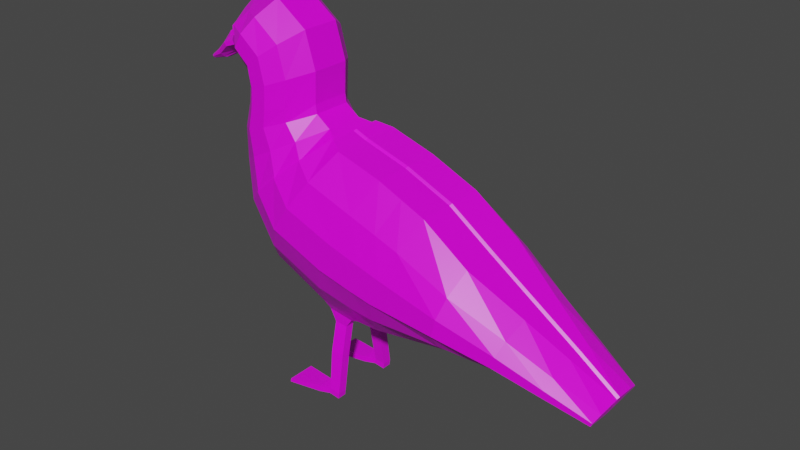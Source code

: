 # Source: gull.blend  (saved by Blender 2.82.7; exported with 4.5.12 LTS)
import bpy
from mathutils import Matrix  # noqa: F401  (used for matrix-valued properties, if any)

bpy.ops.wm.read_factory_settings(use_empty=True)
scene = bpy.context.scene
scene.name = 'Scene'

# ---- collections
col_collection = bpy.data.collections.new('Collection'); scene.collection.children.link(col_collection)

# ---- images (referenced by path relative to the original .blend; pixels are not part of the script)
import os
ASSET_DIR = os.environ.get("B2B_ASSET_DIR", "")  # directory of the original .blend (textures are referenced by path, not embedded)
HERE = os.path.dirname(os.path.abspath(__file__))  # packed textures are extracted next to this script under _unpacked/

def load_image(name, relpath, width, height, colorspace="sRGB"):
    """Load a texture the original file referenced (path relative to the .blend, or extracted next to this script)."""
    p = next((c for c in (os.path.join(HERE, relpath), os.path.join(ASSET_DIR, relpath)) if relpath and os.path.exists(c)), "")
    if p:
        img = bpy.data.images.load(p, check_existing=True)
        img.name = name
    else:  # same state as the original file: an image datablock whose file is absent (Cycles renders it pink)
        img = bpy.data.images.new(name, width, height)
        img.source = "FILE"
        img.filepath = "//" + (relpath or name)
    img.colorspace_settings.name = colorspace
    return img
img_texture_png = load_image('Texture.png', 'Texture.png', 1024, 1024, 'sRGB')

# ---- materials (node trees are filled in below, after node groups)
mat_material = bpy.data.materials.new('Material')
mat_material.alpha_threshold = 0.0
mat_material.use_transparent_shadow = False
mat_material.line_color = (0.0, 0.0, 0.0, 1.0)

# ---- material node trees
mat_material.use_nodes = True; mat_material.node_tree.nodes.clear()
_N = mat_material.node_tree.nodes; _L = mat_material.node_tree.links
n0 = _N.new('ShaderNodeOutputMaterial'); n0.name = 'Material Output'; n0.location = (300, 300)
n1 = _N.new('ShaderNodeBsdfPrincipled'); n1.name = 'Principled BSDF'; n1.location = (10, 300)
n1.distribution = 'GGX'
n1.subsurface_method = 'BURLEY'
n1.inputs[2].default_value = 0.4
n1.inputs[3].default_value = 1.45
n1.inputs[27].default_value = (0.0, 0.0, 0.0, 1.0)
n1.inputs[28].default_value = 1.0
n2 = _N.new('ShaderNodeTexImage'); n2.name = 'Image Texture'; n2.location = (-345, 190)
n2.image = img_texture_png
n2.interpolation = 'Closest'
_L.new(n1.outputs[0], n0.inputs[0])
_L.new(n2.outputs[0], n1.inputs[0])
n0.is_active_output = True

# ---- world
world_world = bpy.data.worlds.new('World'); scene.world = world_world
world_world.use_nodes = True; world_world.node_tree.nodes.clear()
_N = world_world.node_tree.nodes; _L = world_world.node_tree.links
n0 = _N.new('ShaderNodeOutputWorld'); n0.name = 'World Output'; n0.location = (300, 300)
n1 = _N.new('ShaderNodeBackground'); n1.name = 'Background'; n1.location = (10, 300)
n1.inputs[0].default_value = (0.05088, 0.05088, 0.05088, 1.0)
_L.new(n1.outputs[0], n0.inputs[0])
n0.is_active_output = True
world_world.color = (0.05088, 0.05088, 0.05088)
world_world.use_sun_shadow = False
world_world.sun_shadow_jitter_overblur = 0.0

# ---- meshes
me_cube_001 = bpy.data.meshes.new('Cube.001')
me_cube_001.from_pydata([(0.2513, -0.2027, -0.1701), (0.6342, -0.2344, 0.7421), (0.8112, -0.2027, -0.08577), (0.9468, -0.2344, 0.523), (0.2513, 0.0, -0.1701), (0.6342, 0.0, 0.7421), (0.8112, 0.0, -0.08577), (0.9468, 0.0, 0.523), (-0.1996, 0.0, -0.1228), (-0.1996, -0.2068, -0.1228), (0.3036, -0.2344, 0.8833), (0.3036, 0.0, 0.8833), (-0.6055, 0.0, 0.06353), (-0.6055, -0.2027, 0.06353), (-0.009952, -0.2344, 0.9783), (-0.009952, 0.0, 0.9783), (-0.9278, 0.0, 0.6601), (-0.9278, -0.09933, 0.6601), (-0.1805, -0.131, 1.047), (-0.1805, 0.0, 1.047), (-0.8441, 0.0, 1.104), (-0.8441, -0.09933, 1.104), (-0.2888, -0.131, 1.178), (-0.2888, 0.0, 1.178), (-0.8231, 0.0, 1.254), (-0.8279, -0.06906, 1.245), (-0.3536, -0.131, 1.629), (-0.3536, 0.0, 1.629), (-0.8456, 0.0, 1.3), (-0.8534, -0.05586, 1.29), (-0.5697, -0.131, 1.784), (-0.5697, 0.0, 1.784), (1.287, 0.0, 0.2923), (1.287, -0.1462, 0.2923), (1.173, -0.1145, -0.1038), (1.173, 0.0, -0.1038), (1.558, 0.0, 0.1099), (1.558, -0.08052, 0.1099), (1.481, -0.04883, -0.1475), (1.481, 0.0, -0.1475), (1.822, 0.0, -0.07744), (1.822, -0.002603, -0.07744), (1.768, 0.0, -0.2003), (1.768, 0.0, -0.2003), (-0.1039, 0.0, 1.016), (-0.1039, -0.1774, 1.016), (-0.86, -0.1458, 0.3426), (-0.86, 0.0, 0.3426), (0.4689, 0.0, 0.8127), (0.4689, -0.2344, 0.8127), (0.08737, -0.2107, -0.1654), (0.08737, 0.0, -0.1654), (-0.28, -0.131, 1.388), (-0.8294, -0.09933, 1.186), (-0.28, 0.0, 1.388), (-0.8294, 0.0, 1.186), (-0.881, 0.0, 1.329), (-0.8737, -0.04361, 1.335), (-0.7405, -0.03886, 1.768), (-0.7405, 0.0, 1.768), (-0.9476, 0.0, 1.349), (-0.9455, -0.01877, 1.357), (-0.8795, 0.0, 1.733), (-0.8795, 0.0, 1.733), (-0.9821, 0.0, 1.345), (-0.9812, -0.01877, 1.353), (-1.066, 0.0, 1.472), (-1.066, 0.0, 1.472), (-0.9021, -0.09933, 0.9076), (-0.2793, 0.0, 1.119), (-0.2793, -0.131, 1.119), (-0.9021, 0.0, 0.9076), (0.3279, -0.357, 0.01233), (0.4045, -0.4492, 0.1948), (0.481, -0.4492, 0.3772), (0.5576, -0.3792, 0.5597), (0.9197, -0.3792, 0.4012), (0.8926, -0.4492, 0.2795), (0.8655, -0.4492, 0.1577), (0.8383, -0.357, 0.03599), (-0.09895, -0.357, 0.07843), (0.001689, -0.4492, 0.2797), (0.1023, -0.4492, 0.4809), (0.203, -0.3792, 0.6821), (-0.4864, -0.357, 0.2465), (-0.3673, -0.4492, 0.4294), (-0.2482, -0.4492, 0.6124), (-0.1291, -0.3792, 0.7953), (-0.7783, -0.2536, 0.7375), (-0.6289, -0.3458, 0.8149), (-0.4794, -0.3458, 0.8923), (-0.33, -0.2758, 0.9697), (-0.733, -0.2536, 1.119), (-0.622, -0.3458, 1.134), (-0.5109, -0.3458, 1.149), (-0.3999, -0.2758, 1.163), (-0.7292, -0.2536, 1.329), (-0.6353, -0.3458, 1.404), (-0.5414, -0.3458, 1.479), (-0.4475, -0.2758, 1.554), (-0.7904, -0.2536, 1.397), (-0.7352, -0.3458, 1.494), (-0.68, -0.3458, 1.591), (-0.6248, -0.2758, 1.687), (1.264, -0.291, 0.2131), (1.241, -0.3609, 0.1339), (1.218, -0.3609, 0.05464), (1.196, -0.2688, -0.02458), (1.542, -0.2253, 0.05844), (1.527, -0.2953, 0.006959), (1.512, -0.2953, -0.04453), (1.497, -0.2031, -0.09601), (1.811, -0.1474, -0.102), (1.8, -0.2173, -0.1266), (1.79, -0.2173, -0.1512), (1.779, -0.1252, -0.1757), (1.811, 0.0, -0.102), (1.8, 0.0, -0.1266), (1.79, 0.0, -0.1512), (1.779, 0.0, -0.1757), (-0.2552, -0.3223, 0.8815), (-0.4064, -0.3922, 0.7468), (-0.5576, -0.3922, 0.612), (-0.7088, -0.3, 0.4773), (0.3926, -0.3792, 0.6171), (0.3163, -0.4492, 0.4215), (0.24, -0.4492, 0.2259), (0.1637, -0.357, 0.03024), (-0.3899, -0.2758, 1.348), (-0.4997, -0.3458, 1.307), (-0.6096, -0.3458, 1.267), (-0.7195, -0.2536, 1.227), (-0.8529, -0.1615, 1.417), (-0.8373, -0.2536, 1.53), (-0.8366, -0.2536, 1.595), (-0.7686, -0.1837, 1.68), (-0.9339, -0.07803, 1.425), (-0.9029, -0.1702, 1.535), (-0.8992, -0.1702, 1.589), (-0.8931, -0.1003, 1.656), (-1.01, -0.04295, 1.356), (-1.016, -0.1004, 1.396), (-1.033, -0.1004, 1.421), (-1.05, -0.03044, 1.447), (-0.4038, -0.2758, 1.076), (-0.5284, -0.3458, 1.034), (-0.653, -0.3458, 0.992), (-0.7775, -0.2536, 0.9498), (0.6342, -0.2344, 0.7421), (0.9468, -0.2344, 0.523), (0.6342, 0.0, 0.7421), (0.9468, 0.0, 0.523), (0.3036, -0.2344, 0.8833), (0.3036, 0.0, 0.8833), (-0.009952, -0.2344, 0.9783), (-0.009952, 0.0, 0.9783), (1.287, 0.0, 0.2923), (1.287, -0.1462, 0.2923), (1.558, 0.0, 0.1099), (1.558, -0.08052, 0.1099), (1.822, 0.0, -0.07744), (1.822, -0.002603, -0.07744), (-0.1039, 0.0, 1.016), (-0.1039, -0.1774, 1.016), (0.4689, 0.0, 0.8127), (0.4689, -0.2344, 0.8127), (0.4045, -0.4492, 0.1948), (0.481, -0.4492, 0.3772), (0.5576, -0.3792, 0.5597), (0.9197, -0.3792, 0.4012), (0.8926, -0.4492, 0.2795), (0.8655, -0.4492, 0.1577), (0.001689, -0.4492, 0.2797), (0.1023, -0.4492, 0.4809), (0.203, -0.3792, 0.6821), (-0.3673, -0.4492, 0.4294), (-0.2482, -0.4492, 0.6124), (-0.1291, -0.3792, 0.7953), (1.264, -0.291, 0.2131), (1.241, -0.3609, 0.1339), (1.218, -0.3609, 0.05464), (1.542, -0.2253, 0.05844), (1.527, -0.2953, 0.006959), (1.512, -0.2953, -0.04453), (1.811, -0.1474, -0.102), (1.8, -0.2173, -0.1266), (1.79, -0.2173, -0.1512), (1.811, 0.0, -0.102), (1.8, 0.0, -0.1266), (1.79, 0.0, -0.1512), (-0.2552, -0.3223, 0.8815), (-0.4064, -0.3922, 0.7468), (-0.5576, -0.3922, 0.612), (0.3926, -0.3792, 0.6171), (0.3163, -0.4492, 0.4215), (0.24, -0.4492, 0.2259), (0.5665, -0.3946, 0.5708), (0.643, -0.2498, 0.7533), (0.9557, -0.0154, 0.5341), (0.9557, -0.2498, 0.5341), (0.643, -0.0154, 0.7533), (1.296, -0.0154, 0.3034), (0.3125, -0.0154, 0.8945), (0.4777, -0.0154, 0.8239), (0.2118, -0.3946, 0.6932), (0.3125, -0.2498, 0.8945), (0.4777, -0.2498, 0.8239), (-0.1202, -0.3946, 0.8065), (-0.001102, -0.2498, 0.9894), (-0.001102, -0.0154, 0.9894), (-0.09509, -0.1928, 1.027), (1.296, -0.1616, 0.3034), (1.831, -0.0154, -0.0663), (1.831, -0.01801, -0.0663), (1.566, -0.0154, 0.1211), (1.566, -0.09592, 0.1211), (-0.09509, -0.0154, 1.027), (0.4133, -0.4646, 0.2059), (0.4899, -0.4646, 0.3884), (0.9286, -0.3946, 0.4124), (0.9014, -0.4646, 0.2906), (0.8743, -0.4646, 0.1689), (0.01054, -0.4646, 0.2908), (0.1112, -0.4646, 0.492), (-0.3585, -0.4646, 0.4406), (-0.2393, -0.4646, 0.6235), (1.273, -0.3064, 0.2242), (1.25, -0.3763, 0.145), (1.227, -0.3763, 0.06578), (1.551, -0.2407, 0.06958), (1.536, -0.3107, 0.0181), (1.521, -0.3107, -0.03339), (1.82, -0.1628, -0.09088), (1.809, -0.2327, -0.1155), (1.798, -0.2327, -0.14), (1.82, -0.0154, -0.09088), (1.809, -0.0154, -0.1155), (1.798, -0.0154, -0.14), (-0.2463, -0.3377, 0.8926), (-0.3975, -0.4076, 0.7579), (-0.5487, -0.4076, 0.6232), (0.4014, -0.3946, 0.6282), (0.3251, -0.4646, 0.4326), (0.2488, -0.4646, 0.237), (-1.053, 0.0, 1.321), (-1.054, -0.01877, 1.329), (-1.132, -0.03044, 1.414), (-1.152, 0.0, 1.438), (-1.152, 0.0, 1.438), (-1.082, -0.04295, 1.329), (-1.093, -0.1004, 1.368), (-1.113, -0.1004, 1.391), (-1.176, 0.0, 1.257), (-1.175, -0.02748, 1.262), (-1.22, -0.03231, 1.322), (-1.231, 0.0, 1.339), (-1.231, 0.0, 1.339), (-1.194, -0.03749, 1.264), (-1.198, -0.06126, 1.289), (-1.209, -0.06126, 1.306), (-1.289, 0.0, 1.23), (-1.288, -0.02748, 1.232), (-1.303, -0.0294, 1.258), (-1.307, 0.0, 1.264), (-1.307, 0.0, 1.264), (-1.295, -0.03147, 1.233), (-1.296, -0.04095, 1.244), (-1.3, -0.04095, 1.251), (-0.8471, -0.2541, 1.536), (-0.8392, -0.2551, 1.53), (-0.8385, -0.2551, 1.595), (-0.8464, -0.254, 1.589), (-0.9048, -0.1717, 1.535), (-0.9054, -0.1795, 1.54), (-0.9026, -0.1796, 1.584), (-0.9012, -0.1717, 1.589), (-0.1368, -0.1056, -0.2712), (-0.1368, -0.1701, -0.2712), (-0.04461, -0.1724, -0.2751), (-0.04461, -0.1079, -0.2751), (-0.1795, -0.06591, -0.1908), (-0.1795, -0.1701, -0.1908), (0.002812, -0.07126, -0.2094), (0.002812, -0.1755, -0.2094), (-0.1338, -0.156, -0.4769), (-0.1338, -0.2205, -0.4769), (-0.0417, -0.2176, -0.471), (-0.0417, -0.1531, -0.471), (-0.121, -0.1956, -0.7464), (-0.121, -0.2602, -0.7464), (-0.04491, -0.2602, -0.7565), (-0.04491, -0.1956, -0.7565), (-0.1263, -0.1956, -0.786), (-0.1263, -0.2602, -0.786), (-0.0502, -0.2602, -0.7961), (-0.0502, -0.1956, -0.7961), (-0.4249, -0.1312, -0.7681), (-0.4249, -0.3246, -0.7681), (-0.4302, -0.1312, -0.7949), (-0.4302, -0.3246, -0.7949), (-0.2028, -0.2821, -0.7923), (-0.2028, -0.1737, -0.7923), (-0.1963, -0.1737, -0.7477), (-0.1963, -0.2821, -0.7477)], [], [(2, 6, 35, 34), (76, 3, 1, 75), (4, 6, 2, 0), (7, 5, 1, 3), (124, 49, 10, 83), (10, 11, 15, 14), (49, 48, 11, 10), (281, 280, 276, 277), (45, 44, 19, 18), (8, 9, 13, 12), (83, 10, 14, 87), (70, 69, 23, 22), (47, 46, 17, 16), (120, 45, 18, 91), (128, 52, 26, 99), (71, 68, 21, 20), (144, 70, 22, 95), (24, 25, 29, 28), (52, 54, 27, 26), (55, 53, 25, 24), (30, 31, 59, 58), (99, 26, 30, 103), (26, 27, 31, 30), (34, 35, 39, 38), (79, 2, 34, 107), (7, 3, 33, 32), (111, 38, 42, 115), (32, 33, 37, 36), (107, 34, 38, 111), (116, 40, 41, 112), (38, 39, 43, 42), (36, 37, 41, 40), (87, 14, 45, 120), (12, 13, 46, 47), (14, 15, 44, 45), (4, 0, 50, 51), (1, 5, 48, 49), (75, 1, 49, 124), (20, 21, 53, 55), (22, 23, 54, 52), (95, 22, 52, 128), (58, 59, 63, 62), (28, 29, 57, 56), (103, 30, 58, 135), (139, 62, 66, 143), (56, 57, 61, 60), (135, 58, 62, 139), (60, 61, 65, 64), (62, 63, 67, 66), (91, 18, 70, 144), (16, 17, 68, 71), (18, 19, 69, 70), (17, 88, 147, 68), (88, 89, 146, 147), (89, 90, 145, 146), (90, 91, 144, 145), (57, 132, 136, 61), (132, 133, 137, 136), (134, 138, 275, 270), (134, 135, 139, 138), (61, 136, 140, 65), (136, 137, 141, 140), (137, 138, 142, 141), (138, 139, 143, 142), (29, 100, 132, 57), (100, 101, 133, 132), (101, 102, 134, 133), (102, 103, 135, 134), (21, 92, 131, 53), (92, 93, 130, 131), (93, 94, 129, 130), (94, 95, 128, 129), (0, 72, 127, 50), (72, 73, 126, 127), (73, 74, 125, 126), (74, 75, 124, 125), (13, 84, 123, 46), (84, 85, 122, 123), (85, 86, 121, 122), (86, 87, 120, 121), (43, 119, 115, 42), (119, 118, 114, 115), (118, 117, 113, 114), (117, 116, 112, 113), (33, 104, 108, 37), (104, 105, 109, 108), (105, 106, 110, 109), (106, 107, 111, 110), (37, 108, 112, 41), (108, 109, 113, 112), (109, 110, 114, 113), (110, 111, 115, 114), (3, 76, 104, 33), (76, 77, 105, 104), (77, 78, 106, 105), (78, 79, 107, 106), (25, 96, 100, 29), (96, 97, 101, 100), (97, 98, 102, 101), (98, 99, 103, 102), (68, 147, 92, 21), (147, 146, 93, 92), (146, 145, 94, 93), (145, 144, 95, 94), (53, 131, 96, 25), (131, 130, 97, 96), (130, 129, 98, 97), (129, 128, 99, 98), (46, 123, 88, 17), (123, 122, 89, 88), (122, 121, 90, 89), (121, 120, 91, 90), (9, 80, 84, 13), (80, 81, 85, 84), (81, 82, 86, 85), (82, 83, 87, 86), (50, 127, 80, 9), (127, 126, 81, 80), (126, 125, 82, 81), (125, 124, 83, 82), (2, 79, 72, 0), (79, 78, 73, 72), (78, 77, 74, 73), (77, 76, 75, 74), (169, 168, 148, 149), (151, 149, 148, 150), (193, 174, 152, 165), (152, 154, 155, 153), (165, 152, 153, 164), (174, 177, 154, 152), (151, 156, 157, 149), (156, 158, 159, 157), (187, 184, 161, 160), (158, 160, 161, 159), (177, 190, 163, 154), (154, 163, 162, 155), (148, 165, 164, 150), (168, 193, 165, 148), (166, 195, 194, 167), (167, 194, 193, 168), (175, 192, 191, 176), (176, 191, 190, 177), (189, 186, 185, 188), (188, 185, 184, 187), (157, 159, 181, 178), (178, 181, 182, 179), (179, 182, 183, 180), (159, 161, 184, 181), (181, 184, 185, 182), (182, 185, 186, 183), (149, 157, 178, 169), (169, 178, 179, 170), (170, 179, 180, 171), (172, 175, 176, 173), (173, 176, 177, 174), (195, 172, 173, 194), (194, 173, 174, 193), (171, 166, 167, 170), (170, 167, 168, 169), (219, 199, 197, 196), (198, 200, 197, 199), (241, 206, 205, 204), (205, 202, 209, 208), (206, 203, 202, 205), (204, 205, 208, 207), (198, 199, 211, 201), (201, 211, 215, 214), (235, 212, 213, 232), (214, 215, 213, 212), (207, 208, 210, 238), (208, 209, 216, 210), (197, 200, 203, 206), (196, 197, 206, 241), (217, 218, 242, 243), (218, 196, 241, 242), (224, 225, 239, 240), (225, 207, 238, 239), (237, 236, 233, 234), (236, 235, 232, 233), (211, 226, 229, 215), (226, 227, 230, 229), (227, 228, 231, 230), (215, 229, 232, 213), (229, 230, 233, 232), (230, 231, 234, 233), (199, 219, 226, 211), (219, 220, 227, 226), (220, 221, 228, 227), (222, 223, 225, 224), (223, 204, 207, 225), (243, 242, 223, 222), (242, 241, 204, 223), (221, 220, 218, 217), (220, 219, 196, 218), (189, 188, 236, 237), (156, 151, 198, 201), (155, 162, 216, 209), (153, 155, 209, 202), (163, 190, 238, 210), (166, 171, 221, 217), (151, 150, 200, 198), (171, 180, 228, 221), (190, 191, 239, 238), (164, 153, 202, 203), (192, 175, 224, 240), (158, 156, 201, 214), (175, 172, 222, 224), (191, 192, 240, 239), (180, 183, 231, 228), (160, 158, 214, 212), (187, 160, 212, 235), (186, 189, 237, 234), (162, 163, 210, 216), (172, 195, 243, 222), (183, 186, 234, 231), (188, 187, 235, 236), (150, 164, 203, 200), (195, 166, 217, 243), (143, 66, 247, 246), (141, 142, 251, 250), (65, 140, 249, 245), (66, 67, 248, 247), (64, 65, 245, 244), (142, 143, 246, 251), (140, 141, 250, 249), (251, 246, 254, 259), (249, 250, 258, 257), (247, 248, 256, 255), (244, 245, 253, 252), (250, 251, 259, 258), (245, 249, 257, 253), (246, 247, 255, 254), (255, 256, 264, 263), (252, 253, 261, 260), (258, 259, 267, 266), (253, 257, 265, 261), (254, 255, 263, 262), (259, 254, 262, 267), (257, 258, 266, 265), (260, 261, 265, 266, 267, 262, 263, 264), (137, 133, 269, 272), (268, 271, 274, 273), (138, 137, 272, 275), (269, 270, 271, 268), (273, 274, 275, 272), (268, 273, 272, 269), (270, 275, 274, 271), (133, 134, 270, 269), (276, 279, 287, 284), (280, 282, 279, 276), (282, 283, 278, 279), (283, 281, 277, 278), (50, 9, 281, 283), (51, 50, 283, 282), (8, 51, 282, 280), (9, 8, 280, 281), (287, 286, 290, 291), (277, 276, 284, 285), (279, 278, 286, 287), (278, 277, 285, 286), (288, 291, 295, 292), (286, 285, 289, 290), (284, 287, 291, 288), (285, 284, 288, 289), (295, 294, 293, 292), (301, 300, 299, 298), (291, 290, 294, 295), (290, 289, 293, 294), (297, 296, 298, 299), (302, 301, 298, 296), (303, 302, 296, 297), (300, 303, 297, 299), (293, 289, 303, 300), (289, 288, 302, 303), (288, 292, 301, 302), (292, 293, 300, 301)])
_uv = me_cube_001.uv_layers.new(name='UVMap')
_uv.uv.foreach_set('vector', [0.03878, 0.08378, 0.03878, 0.08378, 0.03878, 0.08378, 0.03878, 0.08378, 0.03878, 0.08378, 0.03878, 0.08378, 0.03878, 0.08378, 0.03878, 0.08378, 0.03878, 0.08378, 0.03878, 0.08378, 0.03878, 0.08378, 0.03878, 0.08378, 0.03878, 0.08378, 0.03878, 0.08378, 0.03878, 0.08378, 0.03878, 0.08378, 0.03878, 0.08378, 0.03878, 0.08378, 0.03878, 0.08378, 0.03878, 0.08378, 0.03878, 0.08378, 0.03878, 0.08378, 0.03878, 0.08378, 0.03878, 0.08378, 0.03878, 0.08378, 0.03878, 0.08378, 0.03878, 0.08378, 0.03878, 0.08378, 0.03878, 0.08378, 0.03878, 0.08378, 0.03878, 0.08378, 0.03878, 0.08378, 0.03878, 0.08378, 0.03878, 0.08378, 0.03878, 0.08378, 0.03878, 0.08378, 0.03878, 0.08378, 0.03878, 0.08378, 0.03878, 0.08378, 0.03878, 0.08378, 0.03878, 0.08378, 0.03878, 0.08378, 0.03878, 0.08378, 0.03878, 0.08378, 0.03878, 0.08378, 0.03878, 0.08378, 0.03878, 0.08378, 0.03878, 0.08378, 0.03878, 0.08378, 0.03878, 0.08378, 0.03878, 0.08378, 0.03878, 0.08378, 0.03878, 0.08378, 0.03878, 0.08378, 0.03878, 0.08378, 0.03878, 0.08378, 0.03878, 0.08378, 0.03878, 0.08378, 0.03878, 0.08378, 0.03878, 0.08378, 0.03878, 0.08378, 0.03878, 0.08378, 0.03878, 0.08378, 0.03878, 0.08378, 0.03878, 0.08378, 0.03878, 0.08378, 0.03878, 0.08378, 0.03878, 0.08378, 0.03878, 0.08378, 0.03878, 0.08378, 0.03878, 0.08378, 0.03878, 0.08378, 0.03878, 0.08378, 0.03878, 0.08378, 0.03878, 0.08378, 0.03878, 0.08378, 0.03878, 0.08378, 0.03878, 0.08378, 0.03878, 0.08378, 0.03878, 0.08378, 0.03878, 0.08378, 0.03878, 0.08378, 0.03878, 0.08378, 0.03878, 0.08378, 0.03878, 0.08378, 0.03878, 0.08378, 0.03878, 0.08378, 0.03878, 0.08378, 0.03878, 0.08378, 0.03878, 0.08378, 0.03878, 0.08378, 0.03878, 0.08378, 0.03878, 0.08378, 0.03878, 0.08378, 0.03878, 0.08378, 0.03878, 0.08378, 0.03878, 0.08378, 0.03878, 0.08378, 0.03878, 0.08378, 0.03878, 0.08378, 0.03878, 0.08378, 0.03878, 0.08378, 0.03878, 0.08378, 0.03878, 0.08378, 0.03878, 0.08378, 0.03878, 0.08378, 0.03878, 0.08378, 0.03878, 0.08378, 0.03878, 0.08378, 0.03878, 0.08378, 0.03878, 0.08378, 0.03878, 0.08378, 0.03878, 0.08378, 0.03878, 0.08378, 0.03878, 0.08378, 0.03878, 0.08378, 0.03878, 0.08378, 0.03878, 0.08378, 0.03878, 0.08378, 0.03878, 0.08378, 0.03878, 0.08378, 0.03878, 0.08378, 0.03878, 0.08378, 0.03878, 0.08378, 0.03878, 0.08378, 0.03878, 0.08378, 0.03878, 0.08378, 0.03878, 0.08378, 0.03878, 0.08378, 0.03878, 0.08378, 0.03878, 0.08378, 0.03878, 0.08378, 0.03878, 0.08378, 0.03878, 0.08378, 0.03878, 0.08378, 0.03878, 0.08378, 0.03878, 0.08378, 0.03878, 0.08378, 0.03878, 0.08378, 0.03878, 0.08378, 0.03878, 0.08378, 0.03878, 0.08378, 0.03878, 0.08378, 0.03878, 0.08378, 0.03878, 0.08378, 0.03878, 0.08378, 0.03878, 0.08378, 0.03878, 0.08378, 0.03878, 0.08378, 0.03878, 0.08378, 0.03878, 0.08378, 0.03878, 0.08378, 0.03878, 0.08378, 0.03878, 0.08378, 0.03878, 0.08378, 0.03878, 0.08378, 0.03878, 0.08378, 0.03878, 0.08378, 0.03878, 0.08378, 0.03878, 0.08378, 0.03878, 0.08378, 0.03878, 0.08378, 0.03878, 0.08378, 0.03878, 0.08378, 0.03878, 0.08378, 0.03878, 0.08378, 0.03878, 0.08378, 0.03878, 0.08378, 0.03878, 0.08378, 0.03878, 0.08378, 0.03878, 0.08378, 0.03878, 0.08378, 0.03878, 0.08378, 0.03878, 0.08378, 0.03878, 0.08378, 0.03878, 0.08378, 0.03878, 0.08378, 0.03878, 0.08378, 0.03878, 0.08378, 0.03878, 0.08378, 0.03878, 0.08378, 0.03878, 0.08378, 0.03878, 0.08378, 0.03878, 0.08378, 0.03878, 0.08378, 0.03878, 0.08378, 0.03878, 0.08378, 0.03878, 0.08378, 0.03878, 0.08378, 0.03878, 0.08378, 0.03878, 0.08378, 0.03878, 0.08378, 0.03878, 0.08378, 0.03878, 0.08378, 0.03878, 0.08378, 0.03878, 0.08378, 0.03878, 0.08378, 0.03878, 0.08378, 0.03878, 0.08378, 0.03878, 0.08378, 0.03878, 0.08378, 0.03878, 0.08378, 0.03878, 0.08378, 0.03878, 0.08378, 0.03878, 0.08378, 0.03878, 0.08378, 0.03878, 0.08378, 0.03878, 0.08378, 0.03878, 0.08378, 0.03878, 0.08378, 0.03878, 0.08378, 0.03878, 0.08378, 0.03878, 0.08378, 0.03878, 0.08378, 0.03878, 0.08378, 0.03878, 0.08378, 0.03878, 0.08378, 0.03878, 0.08378, 0.03878, 0.08378, 0.03878, 0.08378, 0.03878, 0.08378, 0.03878, 0.08378, 0.03878, 0.08378, 0.03878, 0.08378, 0.03878, 0.08378, 0.03878, 0.08378, 0.03878, 0.08378, 0.03878, 0.08378, 0.03878, 0.08378, 0.03878, 0.08378, 0.03878, 0.08378, 0.03878, 0.08378, 0.9725, 0.6462, 0.9725, 0.6462, 0.9725, 0.6462, 0.9725, 0.6462, 0.03878, 0.08378, 0.03878, 0.08378, 0.03878, 0.08378, 0.03878, 0.08378, 0.03878, 0.08378, 0.03878, 0.08378, 0.03878, 0.08378, 0.03878, 0.08378, 0.03878, 0.08378, 0.03878, 0.08378, 0.03878, 0.08378, 0.03878, 0.08378, 0.03878, 0.08378, 0.03878, 0.08378, 0.03878, 0.08378, 0.03878, 0.08378, 0.03878, 0.08378, 0.03878, 0.08378, 0.03878, 0.08378, 0.03878, 0.08378, 0.03878, 0.08378, 0.03878, 0.08378, 0.03878, 0.08378, 0.03878, 0.08378, 0.03878, 0.08378, 0.03878, 0.08378, 0.03878, 0.08378, 0.03878, 0.08378, 0.03878, 0.08378, 0.03878, 0.08378, 0.03878, 0.08378, 0.03878, 0.08378, 0.03878, 0.08378, 0.03878, 0.08378, 0.03878, 0.08378, 0.03878, 0.08378, 0.03878, 0.08378, 0.03878, 0.08378, 0.03878, 0.08378, 0.03878, 0.08378, 0.03878, 0.08378, 0.03878, 0.08378, 0.03878, 0.08378, 0.03878, 0.08378, 0.03878, 0.08378, 0.03878, 0.08378, 0.03878, 0.08378, 0.03878, 0.08378, 0.03878, 0.08378, 0.03878, 0.08378, 0.03878, 0.08378, 0.03878, 0.08378, 0.03878, 0.08378, 0.03878, 0.08378, 0.03878, 0.08378, 0.03878, 0.08378, 0.03878, 0.08378, 0.03878, 0.08378, 0.03878, 0.08378, 0.03878, 0.08378, 0.03878, 0.08378, 0.03878, 0.08378, 0.03878, 0.08378, 0.03878, 0.08378, 0.03878, 0.08378, 0.03878, 0.08378, 0.03878, 0.08378, 0.03878, 0.08378, 0.03878, 0.08378, 0.03878, 0.08378, 0.03878, 0.08378, 0.03878, 0.08378, 0.03878, 0.08378, 0.03878, 0.08378, 0.03878, 0.08378, 0.03878, 0.08378, 0.03878, 0.08378, 0.03878, 0.08378, 0.03878, 0.08378, 0.03878, 0.08378, 0.03878, 0.08378, 0.03878, 0.08378, 0.03878, 0.08378, 0.03878, 0.08378, 0.03878, 0.08378, 0.03878, 0.08378, 0.03878, 0.08378, 0.03878, 0.08378, 0.03878, 0.08378, 0.03878, 0.08378, 0.03878, 0.08378, 0.03878, 0.08378, 0.03878, 0.08378, 0.03878, 0.08378, 0.03878, 0.08378, 0.03878, 0.08378, 0.03878, 0.08378, 0.03878, 0.08378, 0.03878, 0.08378, 0.03878, 0.08378, 0.03878, 0.08378, 0.03878, 0.08378, 0.03878, 0.08378, 0.03878, 0.08378, 0.03878, 0.08378, 0.03878, 0.08378, 0.03878, 0.08378, 0.03878, 0.08378, 0.03878, 0.08378, 0.03878, 0.08378, 0.03878, 0.08378, 0.03878, 0.08378, 0.03878, 0.08378, 0.03878, 0.08378, 0.03878, 0.08378, 0.03878, 0.08378, 0.03878, 0.08378, 0.03878, 0.08378, 0.03878, 0.08378, 0.03878, 0.08378, 0.03878, 0.08378, 0.03878, 0.08378, 0.03878, 0.08378, 0.03878, 0.08378, 0.03878, 0.08378, 0.03878, 0.08378, 0.03878, 0.08378, 0.03878, 0.08378, 0.03878, 0.08378, 0.03878, 0.08378, 0.03878, 0.08378, 0.03878, 0.08378, 0.03878, 0.08378, 0.03878, 0.08378, 0.03878, 0.08378, 0.03878, 0.08378, 0.03878, 0.08378, 0.03878, 0.08378, 0.03878, 0.08378, 0.03878, 0.08378, 0.03878, 0.08378, 0.03878, 0.08378, 0.03878, 0.08378, 0.03878, 0.08378, 0.03878, 0.08378, 0.03878, 0.08378, 0.03878, 0.08378, 0.03878, 0.08378, 0.03878, 0.08378, 0.03878, 0.08378, 0.03878, 0.08378, 0.03878, 0.08378, 0.03878, 0.08378, 0.03878, 0.08378, 0.03878, 0.08378, 0.03878, 0.08378, 0.03878, 0.08378, 0.03878, 0.08378, 0.03878, 0.08378, 0.03878, 0.08378, 0.03878, 0.08378, 0.03878, 0.08378, 0.03878, 0.08378, 0.03878, 0.08378, 0.03878, 0.08378, 0.03878, 0.08378, 0.03878, 0.08378, 0.03878, 0.08378, 0.03878, 0.08378, 0.03878, 0.08378, 0.03878, 0.08378, 0.03878, 0.08378, 0.03878, 0.08378, 0.03878, 0.08378, 0.03878, 0.08378, 0.03878, 0.08378, 0.03878, 0.08378, 0.03878, 0.08378, 0.03878, 0.08378, 0.03878, 0.08378, 0.03878, 0.08378, 0.03878, 0.08378, 0.03878, 0.08378, 0.03878, 0.08378, 0.03878, 0.08378, 0.03878, 0.08378, 0.03878, 0.08378, 0.03878, 0.08378, 0.03878, 0.08378, 0.03878, 0.08378, 0.03878, 0.08378, 0.03878, 0.08378, 0.03878, 0.08378, 0.03878, 0.08378, 0.03878, 0.08378, 0.03878, 0.08378, 0.03878, 0.08378, 0.03878, 0.08378, 0.03878, 0.08378, 0.03878, 0.08378, 0.03878, 0.08378, 0.03878, 0.08378, 0.03878, 0.08378, 0.03878, 0.08378, 0.03878, 0.08378, 0.03878, 0.08378, 0.03878, 0.08378, 0.03878, 0.08378, 0.03878, 0.08378, 0.03878, 0.08378, 0.03878, 0.08378, 0.03878, 0.08378, 0.03878, 0.08378, 0.03878, 0.08378, 0.03878, 0.08378, 0.03878, 0.08378, 0.03878, 0.08378, 0.03878, 0.08378, 0.03878, 0.08378, 0.03878, 0.08378, 0.03878, 0.08378, 0.03878, 0.08378, 0.03878, 0.08378, 0.03878, 0.08378, 0.03878, 0.08378, 0.03878, 0.08378, 0.03878, 0.08378, 0.03878, 0.08378, 0.03878, 0.08378, 0.03878, 0.08378, 0.03878, 0.08378, 0.03878, 0.08378, 0.03878, 0.08378, 0.03878, 0.08378, 0.03878, 0.08378, 0.03878, 0.08378, 0.03878, 0.08378, 0.03878, 0.08378, 0.03878, 0.08378, 0.03878, 0.08378, 0.03878, 0.08378, 0.03878, 0.08378, 0.03878, 0.08378, 0.03878, 0.08378, 0.03878, 0.08378, 0.03878, 0.08378, 0.03878, 0.08378, 0.03878, 0.08378, 0.03878, 0.08378, 0.03878, 0.08378, 0.03878, 0.08378, 0.03878, 0.08378, 0.03878, 0.08378, 0.03878, 0.08378, 0.03878, 0.08378, 0.03878, 0.08378, 0.03878, 0.08378, 0.03878, 0.08378, 0.03878, 0.08378, 0.03878, 0.08378, 0.9787, 0.6494, 0.9787, 0.6494, 0.9787, 0.6494, 0.9787, 0.6494, 0.9787, 0.6494, 0.9787, 0.6494, 0.9787, 0.6494, 0.9787, 0.6494, 0.9787, 0.6494, 0.9787, 0.6494, 0.9787, 0.6494, 0.9787, 0.6494, 0.9787, 0.6494, 0.9787, 0.6494, 0.9787, 0.6494, 0.9787, 0.6494, 0.9787, 0.6494, 0.9787, 0.6494, 0.9787, 0.6494, 0.9787, 0.6494, 0.9787, 0.6494, 0.9787, 0.6494, 0.9787, 0.6494, 0.9787, 0.6494, 0.9787, 0.6494, 0.9787, 0.6494, 0.9787, 0.6494, 0.9787, 0.6494, 0.9787, 0.6494, 0.9787, 0.6494, 0.9787, 0.6494, 0.9787, 0.6494, 0.9787, 0.6494, 0.9787, 0.6494, 0.9787, 0.6494, 0.9787, 0.6494, 0.9787, 0.6494, 0.9787, 0.6494, 0.9787, 0.6494, 0.9787, 0.6494, 0.9787, 0.6494, 0.9787, 0.6494, 0.9787, 0.6494, 0.9787, 0.6494, 0.9787, 0.6494, 0.9787, 0.6494, 0.9787, 0.6494, 0.9787, 0.6494, 0.9787, 0.6494, 0.9787, 0.6494, 0.9787, 0.6494, 0.9787, 0.6494, 0.9787, 0.6494, 0.9787, 0.6494, 0.9787, 0.6494, 0.9787, 0.6494, 0.9787, 0.6494, 0.9787, 0.6494, 0.9787, 0.6494, 0.9787, 0.6494, 0.9787, 0.6494, 0.9787, 0.6494, 0.9787, 0.6494, 0.9787, 0.6494, 0.9787, 0.6494, 0.9787, 0.6494, 0.9787, 0.6494, 0.9787, 0.6494, 0.9787, 0.6494, 0.9787, 0.6494, 0.9787, 0.6494, 0.9787, 0.6494, 0.9787, 0.6494, 0.9787, 0.6494, 0.9787, 0.6494, 0.9787, 0.6494, 0.9787, 0.6494, 0.9787, 0.6494, 0.9787, 0.6494, 0.9787, 0.6494, 0.9787, 0.6494, 0.9787, 0.6494, 0.9787, 0.6494, 0.9787, 0.6494, 0.9787, 0.6494, 0.9787, 0.6494, 0.9787, 0.6494, 0.9787, 0.6494, 0.9787, 0.6494, 0.9787, 0.6494, 0.9787, 0.6494, 0.9787, 0.6494, 0.9787, 0.6494, 0.9787, 0.6494, 0.9787, 0.6494, 0.9787, 0.6494, 0.9787, 0.6494, 0.9787, 0.6494, 0.9787, 0.6494, 0.9787, 0.6494, 0.9787, 0.6494, 0.9787, 0.6494, 0.9787, 0.6494, 0.9787, 0.6494, 0.9787, 0.6494, 0.9787, 0.6494, 0.9787, 0.6494, 0.9787, 0.6494, 0.9787, 0.6494, 0.9787, 0.6494, 0.9787, 0.6494, 0.9787, 0.6494, 0.9787, 0.6494, 0.9787, 0.6494, 0.9787, 0.6494, 0.9787, 0.6494, 0.9787, 0.6494, 0.9787, 0.6494, 0.9787, 0.6494, 0.9787, 0.6494, 0.9787, 0.6494, 0.9787, 0.6494, 0.9787, 0.6494, 0.9787, 0.6494, 0.9787, 0.6494, 0.9787, 0.6494, 0.9787, 0.6494, 0.9787, 0.6494, 0.9787, 0.6494, 0.9787, 0.6494, 0.9787, 0.6494, 0.9787, 0.6494, 0.9787, 0.6494, 0.9787, 0.6494, 0.9787, 0.6494, 0.9787, 0.6494, 0.9787, 0.6494, 0.9787, 0.6494, 0.9787, 0.6494, 0.9787, 0.6494, 0.9787, 0.6494, 0.9787, 0.6494, 0.9787, 0.6494, 0.9787, 0.6494, 0.9787, 0.6494, 0.9787, 0.6494, 0.9787, 0.6494, 0.9787, 0.6494, 0.9787, 0.6494, 0.9787, 0.6494, 0.9787, 0.6494, 0.9787, 0.6494, 0.9787, 0.6494, 0.9787, 0.6494, 0.9787, 0.6494, 0.9787, 0.6494, 0.9787, 0.6494, 0.9787, 0.6494, 0.9787, 0.6494, 0.9787, 0.6494, 0.9787, 0.6494, 0.9787, 0.6494, 0.9787, 0.6494, 0.9787, 0.6494, 0.9787, 0.6494, 0.9787, 0.6494, 0.9787, 0.6494, 0.9787, 0.6494, 0.9787, 0.6494, 0.9787, 0.6494, 0.9787, 0.6494, 0.9787, 0.6494, 0.9787, 0.6494, 0.9787, 0.6494, 0.9787, 0.6494, 0.9787, 0.6494, 0.9787, 0.6494, 0.9787, 0.6494, 0.9787, 0.6494, 0.9787, 0.6494, 0.9787, 0.6494, 0.9787, 0.6494, 0.9787, 0.6494, 0.9787, 0.6494, 0.9787, 0.6494, 0.9787, 0.6494, 0.9787, 0.6494, 0.9787, 0.6494, 0.9787, 0.6494, 0.9787, 0.6494, 0.9787, 0.6494, 0.9787, 0.6494, 0.9787, 0.6494, 0.9787, 0.6494, 0.9787, 0.6494, 0.9787, 0.6494, 0.9787, 0.6494, 0.9787, 0.6494, 0.9787, 0.6494, 0.9787, 0.6494, 0.9787, 0.6494, 0.9787, 0.6494, 0.9787, 0.6494, 0.9787, 0.6494, 0.9787, 0.6494, 0.9787, 0.6494, 0.9787, 0.6494, 0.9787, 0.6494, 0.9787, 0.6494, 0.9787, 0.6494, 0.9787, 0.6494, 0.9787, 0.6494, 0.9787, 0.6494, 0.9787, 0.6494, 0.9787, 0.6494, 0.9787, 0.6494, 0.9787, 0.6494, 0.9787, 0.6494, 0.9787, 0.6494, 0.9787, 0.6494, 0.9787, 0.6494, 0.9787, 0.6494, 0.9787, 0.6494, 0.9787, 0.6494, 0.9787, 0.6494, 0.9787, 0.6494, 0.9787, 0.6494, 0.9787, 0.6494, 0.9787, 0.6494, 0.9787, 0.6494, 0.9787, 0.6494, 0.9787, 0.6494, 0.9787, 0.6494, 0.9787, 0.6494, 0.9787, 0.6494, 0.9787, 0.6494, 0.9787, 0.6494, 0.9787, 0.6494, 0.9787, 0.6494, 0.9787, 0.6494, 0.9787, 0.6494, 0.9787, 0.6494, 0.9787, 0.6494, 0.9787, 0.6494, 0.9787, 0.6494, 0.9787, 0.6494, 0.9787, 0.6494, 0.9787, 0.6494, 0.9787, 0.6494, 0.9787, 0.6494, 0.9787, 0.6494, 0.9787, 0.6494, 0.9787, 0.6494, 0.9787, 0.6494, 0.9787, 0.6494, 0.9787, 0.6494, 0.9787, 0.6494, 0.9787, 0.6494, 0.9787, 0.6494, 0.9787, 0.6494, 0.9787, 0.6494, 0.9787, 0.6494, 0.9787, 0.6494, 0.9787, 0.6494, 0.9787, 0.6494, 0.9787, 0.6494, 0.9787, 0.6494, 0.9787, 0.6494, 0.9787, 0.6494, 0.9787, 0.6494, 0.9787, 0.6494, 0.9787, 0.6494, 0.9787, 0.6494, 0.9787, 0.6494, 0.9787, 0.6494, 0.9787, 0.6494, 0.9787, 0.6494, 0.9787, 0.6494, 0.9787, 0.6494, 0.9787, 0.6494, 0.9787, 0.6494, 0.9787, 0.6494, 0.9787, 0.6494, 0.9787, 0.6494, 0.9787, 0.6494, 0.9787, 0.6494, 0.9787, 0.6494, 0.9787, 0.6494, 0.9787, 0.6494, 0.9787, 0.6494, 0.9787, 0.6494, 0.9787, 0.6494, 0.9787, 0.6494, 0.9787, 0.6494, 0.9787, 0.6494, 0.9787, 0.6494, 0.9787, 0.6494, 0.9787, 0.6494, 0.9787, 0.6494, 0.9787, 0.6494, 0.9787, 0.6494, 0.9787, 0.6494, 0.9787, 0.6494, 0.9787, 0.6494, 0.9787, 0.6494, 0.9787, 0.6494, 0.9787, 0.6494, 0.9787, 0.6494, 0.9787, 0.6494, 0.9787, 0.6494, 0.9787, 0.6494, 0.9787, 0.6494, 0.9787, 0.6494, 0.9787, 0.6494, 0.9787, 0.6494, 0.9787, 0.6494, 0.9787, 0.6494, 0.9787, 0.6494, 0.9787, 0.6494, 0.9787, 0.6494, 0.9787, 0.6494, 0.9787, 0.6494, 0.9787, 0.6494, 0.9787, 0.6494, 0.9787, 0.6494, 0.9787, 0.6494, 0.9787, 0.6494, 0.9787, 0.6494, 0.9787, 0.6494, 0.9787, 0.6494, 0.9787, 0.6494, 0.9787, 0.6494, 0.9787, 0.6494, 0.9787, 0.6494, 0.9787, 0.6494, 0.9787, 0.6494, 0.9787, 0.6494, 0.9787, 0.6494, 0.9787, 0.6494, 0.9787, 0.6494, 0.9787, 0.6494, 0.9787, 0.6494, 0.9787, 0.6494, 0.9787, 0.6494, 0.9787, 0.6494, 0.9787, 0.6494, 0.9787, 0.6494, 0.9787, 0.6494, 0.9787, 0.6494, 0.9787, 0.6494, 0.9787, 0.6494, 0.9787, 0.6494, 0.9787, 0.6494, 0.9787, 0.6494, 0.9787, 0.6494, 0.9787, 0.6494, 0.9787, 0.6494, 0.9787, 0.6494, 0.9787, 0.6494, 0.9787, 0.6494, 0.9787, 0.6494, 0.9787, 0.6494, 0.9787, 0.6494, 0.9787, 0.6494, 0.9787, 0.6494, 0.9787, 0.6494, 0.9787, 0.6494, 0.9787, 0.6494, 0.9787, 0.6494, 0.9787, 0.6494, 0.9787, 0.6494, 0.9787, 0.6494, 0.9787, 0.6494, 0.9787, 0.6494, 0.9787, 0.6494, 0.9787, 0.6494, 0.1175, 0.5844, 0.1175, 0.5844, 0.1175, 0.5844, 0.1175, 0.5844, 0.1175, 0.5844, 0.1175, 0.5844, 0.1175, 0.5844, 0.1175, 0.5844, 0.1175, 0.5844, 0.1175, 0.5844, 0.1175, 0.5844, 0.1175, 0.5844, 0.1175, 0.5844, 0.1175, 0.5844, 0.1175, 0.5844, 0.1175, 0.5844, 0.1175, 0.5844, 0.1175, 0.5844, 0.1175, 0.5844, 0.1175, 0.5844, 0.1175, 0.5844, 0.1175, 0.5844, 0.1175, 0.5844, 0.1175, 0.5844, 0.1175, 0.5844, 0.1175, 0.5844, 0.1175, 0.5844, 0.1175, 0.5844, 0.1175, 0.5844, 0.1175, 0.5844, 0.1175, 0.5844, 0.1175, 0.5844, 0.1175, 0.5844, 0.1175, 0.5844, 0.1175, 0.5844, 0.1175, 0.5844, 0.1175, 0.5844, 0.1175, 0.5844, 0.1175, 0.5844, 0.1175, 0.5844, 0.1175, 0.5844, 0.1175, 0.5844, 0.1175, 0.5844, 0.1175, 0.5844, 0.1175, 0.5844, 0.1175, 0.5844, 0.1175, 0.5844, 0.1175, 0.5844, 0.1175, 0.5844, 0.1175, 0.5844, 0.1175, 0.5844, 0.1175, 0.5844, 0.1175, 0.5844, 0.1175, 0.5844, 0.1175, 0.5844, 0.1175, 0.5844, 0.1175, 0.5844, 0.1175, 0.5844, 0.1175, 0.5844, 0.1175, 0.5844, 0.1175, 0.5844, 0.1175, 0.5844, 0.1175, 0.5844, 0.1175, 0.5844, 0.1175, 0.5844, 0.1175, 0.5844, 0.1175, 0.5844, 0.1175, 0.5844, 0.1175, 0.5844, 0.1175, 0.5844, 0.1175, 0.5844, 0.1175, 0.5844, 0.1175, 0.5844, 0.1175, 0.5844, 0.1175, 0.5844, 0.1175, 0.5844, 0.1175, 0.5844, 0.1175, 0.5844, 0.1175, 0.5844, 0.1175, 0.5844, 0.1175, 0.5844, 0.1175, 0.5844, 0.1175, 0.5844, 0.1175, 0.5844, 0.1175, 0.5844, 0.1175, 0.5844, 0.1175, 0.5844, 0.1175, 0.5844, 0.1175, 0.5844, 0.1175, 0.5844, 0.1175, 0.5844, 0.1175, 0.5844, 0.9725, 0.6462, 0.9725, 0.6462, 0.9725, 0.6462, 0.9725, 0.6462, 0.9725, 0.6462, 0.9725, 0.6462, 0.9725, 0.6462, 0.9725, 0.6462, 0.9725, 0.6462, 0.9725, 0.6462, 0.9725, 0.6462, 0.9725, 0.6462, 0.9725, 0.6462, 0.9725, 0.6462, 0.9725, 0.6462, 0.9725, 0.6462, 0.9725, 0.6462, 0.9725, 0.6462, 0.9725, 0.6462, 0.9725, 0.6462, 0.9725, 0.6462, 0.9725, 0.6462, 0.9725, 0.6462, 0.9725, 0.6462, 0.9725, 0.6462, 0.9725, 0.6462, 0.9725, 0.6462, 0.9725, 0.6462, 0.9725, 0.6462, 0.9725, 0.6462, 0.9725, 0.6462, 0.9725, 0.6462, 0.8575, 0.835, 0.8575, 0.835, 0.8575, 0.835, 0.8575, 0.835, 0.0, 0.0, 0.0, 0.0, 0.0, 0.0, 0.0, 0.0, 0.03878, 0.08378, 0.03878, 0.08378, 0.03878, 0.08378, 0.03878, 0.08378, 0.03878, 0.08378, 0.03878, 0.08378, 0.03878, 0.08378, 0.03878, 0.08378, 0.03878, 0.08378, 0.03878, 0.08378, 0.03878, 0.08378, 0.03878, 0.08378, 0.03878, 0.08378, 0.03878, 0.08378, 0.03878, 0.08378, 0.03878, 0.08378, 0.0, 0.0, 0.0, 0.0, 0.0, 0.0, 0.0, 0.0, 0.03878, 0.08378, 0.03878, 0.08378, 0.03878, 0.08378, 0.03878, 0.08378, 0.8575, 0.835, 0.8575, 0.835, 0.8575, 0.835, 0.8575, 0.835, 0.8575, 0.835, 0.8575, 0.835, 0.8575, 0.835, 0.8575, 0.835, 0.8575, 0.835, 0.8575, 0.835, 0.8575, 0.835, 0.8575, 0.835, 0.8575, 0.835, 0.8575, 0.835, 0.8575, 0.835, 0.8575, 0.835, 0.8575, 0.835, 0.8575, 0.835, 0.8575, 0.835, 0.8575, 0.835, 0.8575, 0.835, 0.8575, 0.835, 0.8575, 0.835, 0.8575, 0.835, 0.8575, 0.835, 0.8575, 0.835, 0.8575, 0.835, 0.8575, 0.835, 0.8575, 0.835, 0.8575, 0.835, 0.8575, 0.835, 0.8575, 0.835, 0.8575, 0.835, 0.8575, 0.835, 0.8575, 0.835, 0.8575, 0.835, 0.8575, 0.835, 0.8575, 0.835, 0.8575, 0.835, 0.8575, 0.835, 0.8575, 0.835, 0.8575, 0.835, 0.8575, 0.835, 0.8575, 0.835, 0.8575, 0.835, 0.8575, 0.835, 0.8575, 0.835, 0.8575, 0.835, 0.8575, 0.835, 0.8575, 0.835, 0.8575, 0.835, 0.8575, 0.835, 0.8575, 0.835, 0.8575, 0.835, 0.8575, 0.835, 0.8575, 0.835, 0.8575, 0.835, 0.8575, 0.835, 0.8575, 0.835, 0.8575, 0.835, 0.8575, 0.835, 0.8575, 0.835, 0.8575, 0.835, 0.8575, 0.835, 0.8575, 0.835, 0.8575, 0.835, 0.8575, 0.835, 0.8575, 0.835, 0.8575, 0.835, 0.8575, 0.835, 0.8575, 0.835, 0.8575, 0.835, 0.8575, 0.835, 0.8575, 0.835, 0.8575, 0.835, 0.8575, 0.835, 0.8575, 0.835, 0.8575, 0.835, 0.8575, 0.835, 0.8575, 0.835])
me_cube_001.materials.append(mat_material)
me_cube_001.use_remesh_fix_poles = True
me_cube_001.use_remesh_preserve_attributes = False
me_cube_001.use_mirror_vertex_groups = False
me_cube_001.update()

# ---- objects
ob_empty = bpy.data.objects.new('Empty', None)
ob_cube = bpy.data.objects.new('Cube', me_cube_001)

# ---- transforms, parenting, visibility, modifiers, constraints
ob_empty.location = (0.0, 0.0, 0.9)
ob_empty.rotation_euler = (1.571, -0.0, -0.0)
ob_empty.scale = (0.4098, 0.4098, 0.4098)
ob_empty.empty_display_type = 'IMAGE'
ob_empty.empty_display_size = 5.0
ob_empty.lineart.crease_threshold = 0.0
ob_cube.location = (0.0, 0.0, 0.6)
ob_cube.scale = (0.5599, 0.5599, 0.5599)
ob_cube.lineart.crease_threshold = 0.0
_m = ob_cube.modifiers.new('Mirror', 'MIRROR')
_m.use_axis = (False, True, False)
_m.use_clip = True

# ---- collection membership
col_collection.objects.link(ob_empty)
col_collection.objects.link(ob_cube)

# ---- scene / render settings (as saved in the file)
scene.frame_start = 1; scene.frame_end = 250; scene.frame_set(20)
scene.render.engine = 'BLENDER_EEVEE_NEXT'
scene.cycles.use_denoising = False
scene.cycles.samples = 128
scene.cycles.sampling_pattern = 'TABULATED_SOBOL'
scene.cycles.use_adaptive_sampling = False
scene.cycles.use_light_tree = False
scene.view_settings.view_transform = 'Filmic'
bpy.context.view_layer.update()

# ---- added for rendering (the .blend has no active camera and no usable light): camera, sun
cam_auto = bpy.data.cameras.new('AutoCamera')
cam_auto.lens = 50.0
cam_auto.sensor_width = 36.0
cam_auto.clip_end = 1000.0
ob_auto_camera = bpy.data.objects.new('AutoCamera', cam_auto)
scene.collection.objects.link(ob_auto_camera)
ob_auto_camera.location = (2.30541, -2.59066, 2.60369)
ob_auto_camera.rotation_euler = (1.09748, -7.21219e-08, 0.694738)
scene.camera = ob_auto_camera
light_auto_sun = bpy.data.lights.new('AutoSun', 'SUN')
light_auto_sun.energy = 3.0
light_auto_sun.angle = 0.0523599
ob_auto_sun = bpy.data.objects.new('AutoSun', light_auto_sun)
scene.collection.objects.link(ob_auto_sun)
ob_auto_sun.rotation_euler = (0.872665, 0.174533, 0.523599)
bpy.context.view_layer.update()
